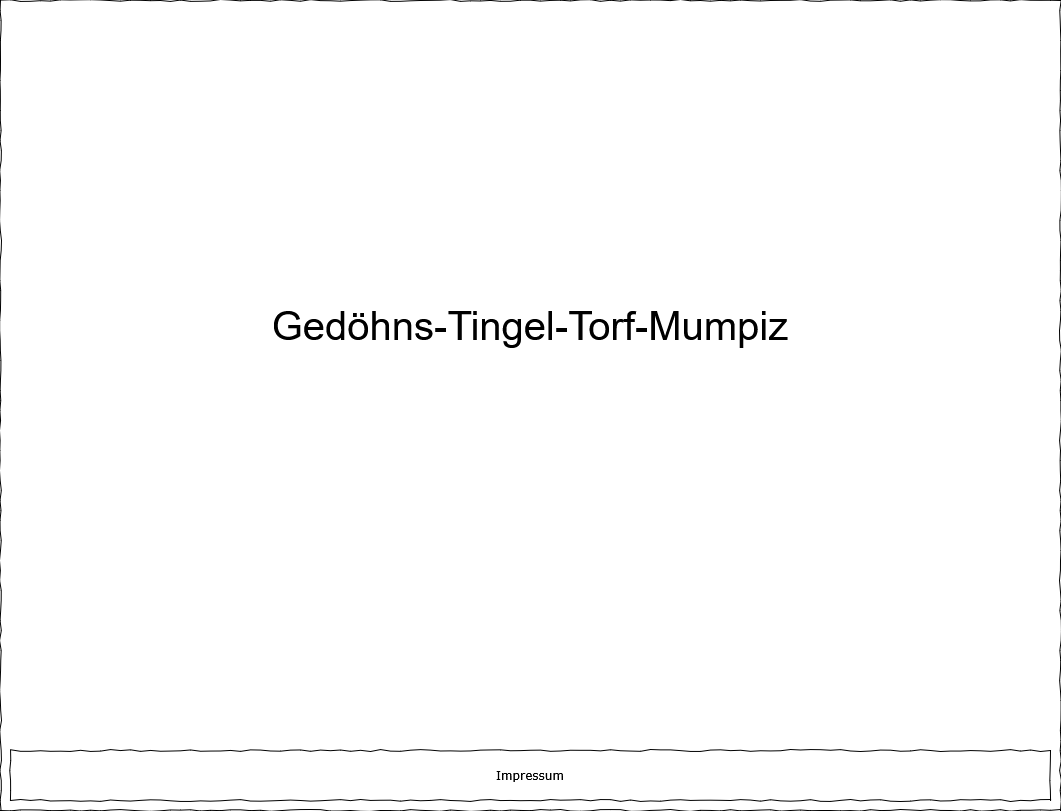

The diagram above was exported from draw.io. Its source (the exported page's mxGraphModel, read from the mxfile embedded in the PNG):
<mxGraphModel dx="1426" dy="779" grid="1" gridSize="10" guides="1" tooltips="1" connect="1" arrows="1" fold="1" page="1" pageScale="1" pageWidth="1100" pageHeight="850" background="#ffffff" math="0" shadow="0">
  <root>
    <mxCell id="0" />
    <mxCell id="1" parent="0" />
    <mxCell id="677b7b8949515195-1" value="" style="whiteSpace=wrap;html=1;rounded=0;shadow=0;labelBackgroundColor=none;strokeColor=#000000;strokeWidth=1;fillColor=none;fontFamily=Verdana;fontSize=12;fontColor=#000000;align=center;comic=1;" parent="1" vertex="1">
      <mxGeometry x="20" y="20" width="1060" height="810" as="geometry" />
    </mxCell>
    <mxCell id="677b7b8949515195-10" value="Impressum" style="whiteSpace=wrap;html=1;rounded=0;shadow=0;labelBackgroundColor=none;strokeWidth=1;fillColor=none;fontFamily=Verdana;fontSize=12;align=center;comic=1;" parent="1" vertex="1">
      <mxGeometry x="30" y="770" width="1040" height="50" as="geometry" />
    </mxCell>
    <mxCell id="IKZX5H-aIWzgufjnBK6t-1" value="&lt;font style=&quot;font-size: 40px;&quot;&gt;Gedöhns-Tingel-Torf-Mumpiz&lt;/font&gt;" style="text;html=1;whiteSpace=wrap;strokeColor=none;fillColor=none;align=center;verticalAlign=middle;rounded=0;" parent="1" vertex="1">
      <mxGeometry x="290" y="330" width="520" height="30" as="geometry" />
    </mxCell>
  </root>
</mxGraphModel>